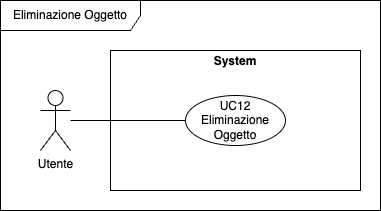

The diagram above was exported from draw.io. Its source (the exported page's mxGraphModel, read from the mxfile embedded in the PNG):
<mxGraphModel dx="718" dy="448" grid="1" gridSize="10" guides="1" tooltips="1" connect="1" arrows="1" fold="1" page="1" pageScale="1" pageWidth="850" pageHeight="1100" math="0" shadow="0">
  <root>
    <mxCell id="0" />
    <mxCell id="1" parent="0" />
    <mxCell id="o_Q_vgZ41UIemEFvB2T6-6" value="Eliminazione Oggetto" style="shape=umlFrame;whiteSpace=wrap;html=1;pointerEvents=0;width=140;height=30;" vertex="1" parent="1">
      <mxGeometry x="10" y="10" width="380" height="210" as="geometry" />
    </mxCell>
    <mxCell id="o_Q_vgZ41UIemEFvB2T6-7" value="&lt;p style=&quot;margin:0px;margin-top:4px;text-align:center;&quot;&gt;&lt;b&gt;System&lt;/b&gt;&lt;/p&gt;" style="verticalAlign=top;align=left;overflow=fill;fontSize=12;fontFamily=Helvetica;html=1;whiteSpace=wrap;" vertex="1" parent="1">
      <mxGeometry x="120" y="60" width="250" height="140" as="geometry" />
    </mxCell>
    <mxCell id="o_Q_vgZ41UIemEFvB2T6-8" style="rounded=0;orthogonalLoop=1;jettySize=auto;html=1;entryX=0;entryY=0.5;entryDx=0;entryDy=0;endArrow=none;endFill=0;" edge="1" parent="1" source="o_Q_vgZ41UIemEFvB2T6-9" target="o_Q_vgZ41UIemEFvB2T6-10">
      <mxGeometry relative="1" as="geometry" />
    </mxCell>
    <mxCell id="o_Q_vgZ41UIemEFvB2T6-9" value="Utente" style="shape=umlActor;verticalLabelPosition=bottom;verticalAlign=top;html=1;" vertex="1" parent="1">
      <mxGeometry x="50" y="100" width="30" height="60" as="geometry" />
    </mxCell>
    <mxCell id="o_Q_vgZ41UIemEFvB2T6-10" value="UC12 Eliminazione Oggetto" style="ellipse;whiteSpace=wrap;html=1;" vertex="1" parent="1">
      <mxGeometry x="195" y="105" width="100" height="50" as="geometry" />
    </mxCell>
  </root>
</mxGraphModel>